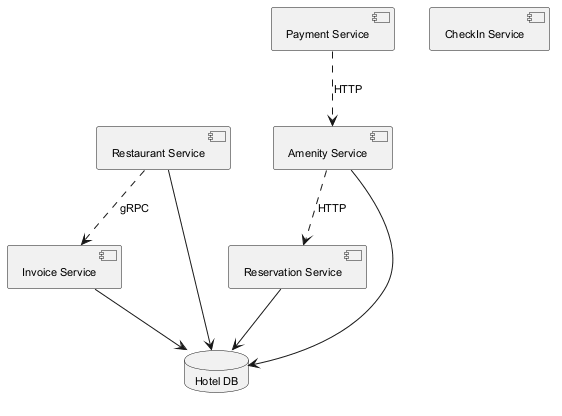

The diagram above was rendered by PlantUML. Its source (embedded in the PNG):
@startuml
skinparam backgroundColor #FFFFFF
skinparam classBackgroundColor #F1F8E9
skinparam classBorderColor #33691E
skinparam defaultFontSize 11
component "Amenity Service" as C_AmenityService
component "CheckIn Service" as C_CheckInService
component "Payment Service" as C_PaymentService
component "Restaurant Service" as C_RestaurantService
component "Invoice Service" as C_InvoiceService
component "Reservation Service" as C_ReservationService
database "Hotel DB" as DB_hotel
C_AmenityService --> DB_hotel
C_RestaurantService --> DB_hotel
C_InvoiceService --> DB_hotel
C_ReservationService --> DB_hotel
C_PaymentService ..> C_AmenityService : HTTP
C_RestaurantService ..> C_InvoiceService : gRPC
C_AmenityService ..> C_ReservationService : HTTP
@enduml